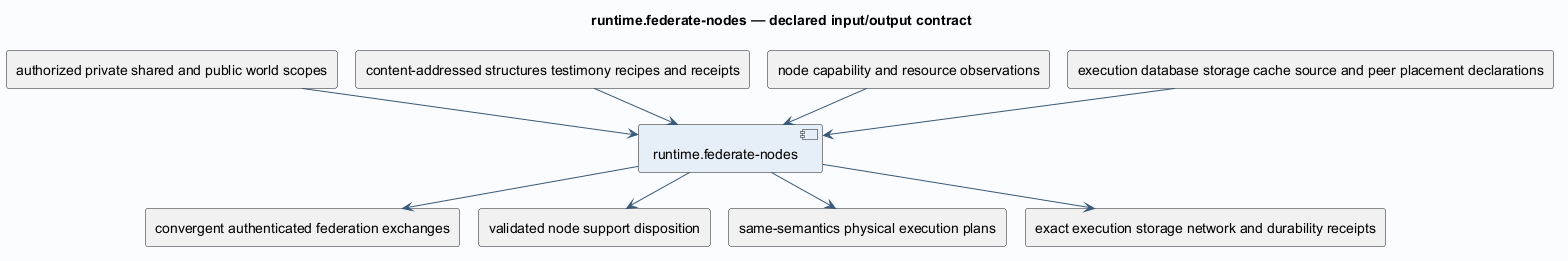

The diagram above was rendered by PlantUML. Its source (embedded in the PNG):
@startuml
!pragma layout smetana
skinparam backgroundColor #FAFCFF
skinparam shadowing false
skinparam defaultFontName SansSerif
skinparam defaultFontSize 14
skinparam ArrowColor #385978
skinparam componentBackgroundColor #E6EFF7
skinparam classBackgroundColor #E6EFF7
title runtime.federate-nodes — declared input/output contract
component "runtime.federate-nodes" as operation
rectangle "authorized private shared and public world scopes" as in0
in0 --> operation
rectangle "content-addressed structures testimony recipes and receipts" as in1
in1 --> operation
rectangle "node capability and resource observations" as in2
in2 --> operation
rectangle "execution database storage cache source and peer placement declarations" as in3
in3 --> operation
rectangle "convergent authenticated federation exchanges" as out0
operation --> out0
rectangle "validated node support disposition" as out1
operation --> out1
rectangle "same-semantics physical execution plans" as out2
operation --> out2
rectangle "exact execution storage network and durability receipts" as out3
operation --> out3
@enduml